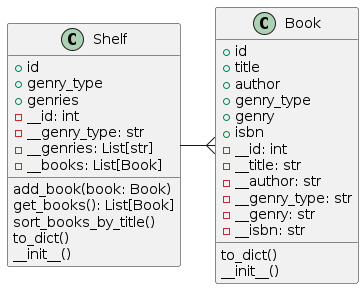

The diagram above was rendered by PlantUML. Its source (embedded in the PNG):
@startuml
class Shelf {
    +id
    +genry_type
    +genries
    add_book(book: Book)
    get_books(): List[Book]
    sort_books_by_title()
    to_dict()
    -__id: int
    -__genry_type: str
    -__genries: List[str]
    -__books: List[Book]
    __init__()
}

class Book {
    +id
    +title
    +author
    +genry_type
    +genry
    +isbn
    to_dict()
    -__id: int
    -__title: str
    -__author: str
    -__genry_type: str
    -__genry: str
    -__isbn: str
    __init__()
}

Shelf-{Book
@enduml